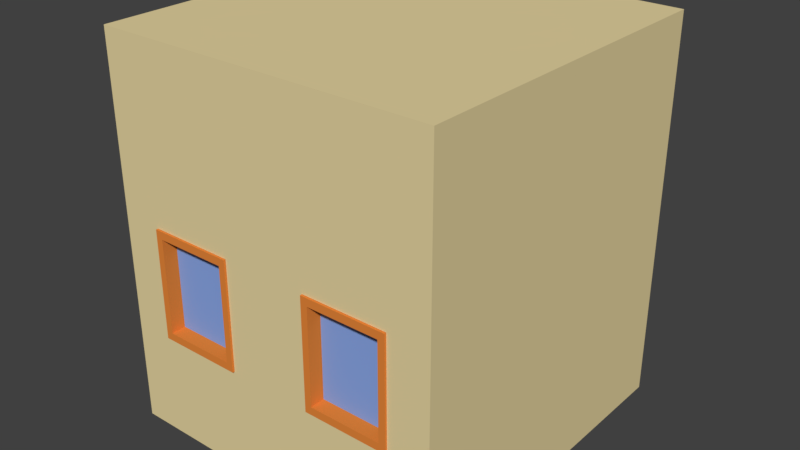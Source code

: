 # Source: room.blend  (saved by Blender 2.78.0; exported with 4.5.12 LTS)
import bpy
from mathutils import Matrix  # noqa: F401  (used for matrix-valued properties, if any)

bpy.ops.wm.read_factory_settings(use_empty=True)
scene = bpy.context.scene
scene.name = 'Scene'

# ---- collections
col_collection_1 = bpy.data.collections.new('Collection 1'); scene.collection.children.link(col_collection_1)

# ---- materials (node trees are filled in below, after node groups)
mat_material_001 = bpy.data.materials.new('Material.001')
mat_material_001.alpha_threshold = 0.0
mat_material_001.use_transparent_shadow = False
mat_material_001.diffuse_color = (0.8, 0.2428, 0.04352, 1.0)
mat_material_001.roughness = 0.5
mat_material_002 = bpy.data.materials.new('Material.002')
mat_material_002.alpha_threshold = 0.0
mat_material_002.use_transparent_shadow = False
mat_material_002.diffuse_color = (0.8, 0.6702, 0.3583, 1.0)
mat_material_002.roughness = 0.5
mat_material_003 = bpy.data.materials.new('Material.003')
mat_material_003.alpha_threshold = 0.0
mat_material_003.use_transparent_shadow = False
mat_material_003.diffuse_color = (0.2509, 0.386, 0.8, 1.0)
mat_material_003.roughness = 0.5

# ---- material node trees

# ---- world
world_world = bpy.data.worlds.new('World'); scene.world = world_world
world_world.color = (0.05088, 0.05088, 0.05088)
world_world.use_sun_shadow = False
world_world.sun_shadow_jitter_overblur = 0.0
world_world.cycles.sampling_method = 'MANUAL'

# ---- meshes
me_plane = bpy.data.meshes.new('Plane')
me_plane.from_pydata([(-1.8, 1.8, 0.0), (-1.82, 1.82, 0.03), (-1.82, 1.82, 0.0), (-1.81, 1.81, 0.02757), (0.0, 1.8, 0.0), (-5.397e-19, 1.81, 0.02757), (0.0, 1.82, 0.03), (0.0, 1.82, 0.0), (-1.8, 0.0, 0.0), (-1.81, 3.276e-10, 0.02756), (-1.82, 0.0, 0.03), (-1.82, 0.0, 0.0), (0.0, 0.0, 0.0), (-1.803, 0.0, 0.01537), (-1.803, 1.803, 0.01553), (0.0, 1.803, 0.01553), (-1.82, 0.0, 0.015), (-1.82, 1.82, 0.015), (0.0, 1.82, 0.015), (-2.0, 2.0, 1.3), (-2.0, 0.0, 2.5), (-2.0, 2.0, 2.5), (-2.0, 0.0, 0.0), (-2.0, 2.0, 0.0), (-1.01, 2.0, 1.95), (-1.513, 2.0, 1.3), (-1.513, 2.0, 1.95), (-0.5075, 2.0, 1.3), (-0.5075, 2.0, 1.95), (-0.305, 2.0, 1.3), (-0.305, 2.0, 1.95), (-1.615, 2.0, 1.3), (-1.615, 2.0, 1.95), (0.0, 2.0, 1.3), (0.0, 2.0, 1.95), (-1.82, 2.0, 1.3), (-1.82, 2.0, 0.65), (-1.513, 2.0, 0.65), (-0.5075, 2.0, 0.65), (-0.305, 2.0, 0.65), (-0.305, 2.0, 2.5), (0.0, 2.0, 2.5), (-0.305, 2.0, 0.0), (-1.615, 2.0, 0.65), (-1.513, 2.0, 2.5), (-1.513, 2.0, 0.0), (-1.01, 2.0, 0.65), (-1.01, 2.0, 2.5), (-0.5075, 2.0, 2.5), (-1.01, 2.0, 0.0), (-0.5075, 2.0, 0.0), (0.0, 2.0, 0.0), (0.0, 2.0, 0.65), (-1.82, 2.0, 1.95), (-1.82, 2.0, 2.5), (-1.615, 2.0, 2.5), (-1.82, 2.0, 0.0), (-1.615, 2.0, 0.0), (-1.01, 1.82, 0.65), (-0.5075, 1.82, 0.65), (-1.513, 1.82, 0.65), (-0.5075, 1.799, 1.3), (-1.513, 1.799, 1.3), (-1.01, 1.799, 1.95), (-0.5075, 1.799, 1.95), (-1.513, 1.799, 1.95), (-1.01, 1.799, 0.65), (-0.5075, 1.799, 0.65), (-1.513, 1.799, 0.65), (-0.5883, 1.799, 1.3), (-1.432, 1.799, 1.3), (-1.01, 1.799, 1.857), (-0.5883, 1.799, 1.857), (-1.432, 1.799, 1.857), (-1.01, 1.799, 0.7431), (-0.5883, 1.799, 0.7431), (-1.432, 1.799, 0.7431), (-0.5883, 2.024, 1.3), (-1.432, 2.024, 1.3), (-1.01, 2.024, 1.857), (-0.5883, 2.024, 1.857), (-1.432, 2.024, 1.857), (-1.01, 2.024, 0.7431), (-0.5883, 2.024, 0.7431), (-1.432, 2.024, 0.7431), (-0.5093, 2.024, 1.3), (-1.513, 2.024, 1.3), (-1.01, 2.024, 1.948), (-0.5093, 2.024, 1.948), (-1.513, 2.024, 1.948), (-1.01, 2.024, 0.652), (-0.5093, 2.024, 0.652), (-1.513, 2.024, 0.652), (-1.82, 1.82, 0.0), (0.0, 1.82, 0.0), (-1.82, 1.82, 2.5), (0.0, 1.82, 2.5), (-1.01, 1.82, 0.0), (-1.01, 1.82, 2.5), (-1.615, 1.82, 0.0), (-1.615, 1.82, 2.5), (-0.305, 1.82, 0.0), (-0.305, 1.82, 2.5), (-0.5075, 1.82, 0.0), (-0.5075, 1.82, 2.5), (-1.513, 1.82, 0.0), (-1.513, 1.82, 2.5), (-1.82, 1.82, 1.3), (0.0, 1.82, 1.3), (-1.615, 1.82, 1.3), (-0.305, 1.82, 1.3), (-0.5075, 1.82, 1.3), (-1.513, 1.82, 1.3), (-1.82, 1.82, 1.95), (0.0, 1.82, 1.95), (-1.01, 1.82, 1.95), (-1.615, 1.82, 1.95), (-0.305, 1.82, 1.95), (-0.5075, 1.82, 1.95), (-1.513, 1.82, 1.95), (0.0, 1.82, 0.65), (-1.01, 1.82, 0.65), (-1.615, 1.82, 0.65), (-0.305, 1.82, 0.65), (-0.5075, 1.82, 0.65), (-1.513, 1.82, 0.65), (-1.82, 1.82, 0.65), (-1.82, 2.0, 0.0), (-1.82, 0.0, 0.0), (-1.82, 2.0, 2.5), (-1.82, 0.0, 2.5), (-1.82, 2.0, 1.3), (-1.82, 0.0, 1.3), (-1.82, 2.0, 1.95), (-1.82, 0.0, 1.95), (-1.82, 2.0, 0.65), (-1.82, 0.0, 0.65), (-2.0, 0.0, 1.3), (-2.0, 2.0, 1.95), (-2.0, 0.0, 1.95), (-2.0, 2.0, 0.65), (-2.0, 0.0, 0.65), (-0.5093, 1.82, 1.3), (-1.513, 1.82, 1.3), (-1.01, 1.82, 1.948), (-0.5093, 1.82, 1.948), (-1.513, 1.82, 1.948), (-1.82, 2.0, -0.5756), (-1.82, 1.82, -0.5756), (-1.615, 1.82, -0.5756), (-1.615, 2.0, -0.5756), (-1.01, 2.0, -0.5756), (-1.513, 2.0, -0.5756), (-0.305, 2.0, -0.5756), (-0.5075, 2.0, -0.5756), (0.0, 2.0, -0.5756), (-0.5075, 1.82, -0.5756), (-1.01, 1.82, -0.5756), (-1.513, 1.82, -0.5756), (0.0, 1.82, -0.5756), (-0.305, 1.82, -0.5756), (-1.82, 2.0, -0.5756), (-1.82, 0.0, -0.5756), (-2.0, 2.0, -0.5756), (-2.0, 0.0, -0.5756), (-1.614, 1.852, 2.228), (-0.314, 1.852, 2.228), (-1.614, 1.852, 0.4277), (-0.314, 1.852, 0.4277), (-1.8, 1.8, 3.699), (-1.82, 1.82, 3.669), (-1.82, 1.82, 3.699), (-1.81, 1.81, 3.672), (0.0, 1.8, 3.699), (0.0, 1.81, 3.672), (0.0, 1.82, 3.669), (0.0, 1.82, 3.699), (-1.8, 0.0, 3.699), (-1.81, 0.0, 3.672), (-1.82, 0.0, 3.669), (-1.82, 0.0, 3.699), (-1.803, 0.0, 3.684), (-1.803, 1.803, 3.684), (0.0, 1.803, 3.684), (-1.82, 0.0, 3.684), (-1.82, 1.82, 3.684), (0.0, 1.82, 3.684), (-2.0, 2.0, 3.7), (0.0, 2.0, 3.7), (-2.0, 0.0, 3.7), (0.0, 0.0, 3.7), (0.0, 2.0, 3.973), (-2.0, 2.0, 3.973), (-2.0, 0.0, 3.973), (0.0, 0.0, 3.973), (-2.0, 0.0, 3.7), (-2.0, 2.0, 3.7), (-0.305, 2.0, 3.7), (0.0, 2.0, 3.7), (-1.513, 2.0, 3.7), (-1.01, 2.0, 3.7), (-0.5075, 2.0, 3.7), (-1.82, 2.0, 3.7), (-1.615, 2.0, 3.7), (-1.82, 1.82, 3.7), (0.0, 1.82, 3.7), (-1.01, 1.82, 3.7), (-1.615, 1.82, 3.7), (-0.305, 1.82, 3.7), (-0.5075, 1.82, 3.7), (-1.513, 1.82, 3.7), (-1.82, 2.0, 3.7), (-1.82, 0.0, 3.7)], [], [(14, 3, 9, 13), (3, 1, 10, 9), (17, 2, 11, 16), (15, 5, 3, 14), (5, 6, 1, 3), (18, 7, 2, 17), (12, 4, 0, 8), (4, 15, 14, 0), (0, 14, 13, 8), (6, 18, 17, 1), (1, 17, 16, 10), (44, 55, 203, 199), (54, 95, 204, 202), (45, 49, 151, 152), (115, 24, 28, 118), (49, 45, 37, 46), (42, 50, 38, 39), (51, 42, 39, 52), (146, 143, 62, 65), (45, 57, 43, 37), (50, 49, 46, 38), (57, 56, 36, 43), (142, 61, 67, 59), (31, 35, 53, 32), (25, 31, 32, 26), (145, 144, 63, 64), (33, 29, 30, 34), (29, 27, 28, 30), (43, 36, 35, 31), (59, 67, 66, 58), (37, 43, 31, 25), (52, 39, 29, 33), (39, 38, 27, 29), (24, 26, 44, 47), (30, 28, 48, 40), (34, 30, 40, 41), (26, 32, 55, 44), (28, 24, 47, 48), (32, 53, 54, 55), (144, 146, 65, 63), (58, 66, 68, 60), (143, 60, 68, 62), (145, 64, 61, 142), (64, 63, 71, 72), (66, 74, 76, 68), (62, 68, 76, 70), (64, 72, 69, 61), (63, 65, 73, 71), (67, 75, 74, 66), (61, 69, 75, 67), (65, 62, 70, 73), (75, 83, 82, 74), (69, 77, 83, 75), (73, 70, 78, 81), (72, 71, 79, 80), (74, 82, 84, 76), (70, 76, 84, 78), (72, 80, 77, 69), (71, 73, 81, 79), (79, 81, 89, 87), (83, 91, 90, 82), (77, 85, 91, 83), (81, 78, 86, 89), (80, 79, 87, 88), (82, 90, 92, 84), (78, 84, 92, 86), (80, 88, 85, 77), (116, 100, 95, 113), (118, 104, 98, 115), (119, 106, 100, 116), (114, 96, 102, 117), (117, 102, 104, 118), (115, 98, 106, 119), (123, 110, 111, 124), (120, 108, 110, 123), (125, 112, 109, 122), (122, 109, 107, 126), (110, 117, 118, 111), (108, 114, 117, 110), (112, 119, 116, 109), (109, 116, 113, 107), (99, 122, 126, 93), (103, 124, 121, 97), (105, 125, 122, 99), (94, 120, 123, 101), (101, 123, 124, 103), (97, 121, 125, 105), (133, 129, 130, 134), (135, 131, 132, 136), (131, 133, 134, 132), (127, 135, 136, 128), (120, 52, 33, 108), (95, 54, 53, 113), (113, 53, 35, 107), (128, 22, 164, 162), (94, 51, 52, 120), (114, 34, 41, 96), (129, 21, 196, 211), (94, 101, 160, 159), (111, 27, 38, 124), (102, 96, 205, 208), (107, 35, 36, 126), (125, 37, 25, 112), (108, 33, 34, 114), (126, 36, 56, 93), (23, 127, 161, 163), (55, 54, 202, 203), (124, 38, 46, 121), (119, 26, 24, 115), (118, 28, 27, 111), (127, 128, 162, 161), (112, 25, 26, 119), (130, 129, 211, 212), (121, 46, 37, 125), (42, 51, 155, 153), (138, 139, 20, 21), (140, 141, 137, 19), (19, 137, 139, 138), (23, 22, 141, 140), (20, 130, 212, 195), (134, 139, 137, 132), (132, 137, 141, 136), (133, 138, 21, 129), (130, 20, 139, 134), (127, 23, 140, 135), (97, 105, 158, 157), (131, 19, 138, 133), (135, 140, 19, 131), (136, 141, 22, 128), (85, 142, 59, 91), (89, 86, 143, 146), (88, 87, 144, 145), (90, 58, 60, 92), (86, 92, 60, 143), (88, 145, 142, 85), (87, 89, 146, 144), (91, 59, 58, 90), (148, 147, 150, 149), (158, 152, 151, 157), (157, 151, 154, 156), (149, 150, 152, 158), (160, 153, 155, 159), (156, 154, 153, 160), (162, 164, 163, 161), (103, 97, 157, 156), (22, 23, 163, 164), (56, 57, 150, 147), (57, 45, 152, 150), (51, 94, 159, 155), (101, 103, 156, 160), (50, 42, 153, 154), (93, 56, 147, 148), (105, 99, 149, 158), (99, 93, 148, 149), (49, 50, 154, 151), (165, 167, 168, 166), (182, 181, 178, 172), (172, 178, 179, 170), (185, 184, 180, 171), (183, 182, 172, 174), (174, 172, 170, 175), (186, 185, 171, 176), (173, 169, 182, 183), (169, 177, 181, 182), (175, 170, 185, 186), (170, 179, 184, 185), (190, 189, 187, 188), (194, 191, 192, 193), (190, 194, 193, 189), (189, 193, 192, 187), (188, 191, 194, 190), (187, 192, 191, 188), (207, 203, 202, 204), (208, 197, 201, 209), (206, 200, 199, 210), (209, 201, 200, 206), (210, 199, 203, 207), (205, 198, 197, 208), (211, 196, 195, 212), (98, 104, 209, 206), (40, 48, 201, 197), (21, 20, 195, 196), (96, 41, 198, 205), (104, 102, 208, 209), (48, 47, 200, 201), (100, 106, 210, 207), (41, 40, 197, 198), (95, 100, 207, 204), (106, 98, 206, 210), (47, 44, 199, 200)])
me_plane.polygons.foreach_set('material_index', [2, 2, 2, 2, 2, 2, 0, 2, 2, 2, 2, 1, 1, 1, 1, 1, 1, 1, 2, 1, 1, 1, 2, 1, 1, 2, 1, 1, 1, 2, 1, 1, 1, 1, 1, 1, 1, 1, 1, 2, 2, 2, 2, 2, 2, 2, 2, 2, 2, 2, 2, 2, 2, 2, 2, 2, 2, 2, 2, 2, 2, 2, 2, 2, 2, 2, 2, 1, 1, 1, 1, 1, 1, 1, 1, 1, 1, 1, 1, 1, 1, 1, 1, 1, 1, 1, 1, 1, 1, 1, 1, 1, 1, 1, 1, 1, 1, 1, 1, 1, 1, 1, 1, 1, 1, 1, 1, 1, 1, 1, 1, 1, 1, 1, 1, 1, 1, 1, 1, 1, 1, 1, 1, 1, 1, 1, 1, 1, 1, 2, 2, 2, 2, 2, 2, 2, 2, 1, 1, 1, 1, 1, 1, 1, 1, 1, 1, 1, 1, 1, 1, 1, 1, 1, 1, 3, 2, 2, 2, 2, 2, 2, 2, 2, 2, 2, 1, 1, 1, 1, 1, 1, 1, 1, 1, 1, 1, 1, 1, 1, 1, 1, 1, 1, 1, 1, 1, 1, 1, 1])
_uv = me_plane.uv_layers.new(name='UVMap')
_uv.uv.foreach_set('vector', [0.5302, 0.7909, 0.5179, 0.7664, 1.933, 0.7663, 1.933, 0.7908, 0.5179, 0.7664, 0.4939, 0.7417, 1.933, 0.7416, 1.933, 0.7663, 0.494, 0.7166, 0.4942, 0.6915, 1.933, 0.6915, 1.933, 0.7166, -0.9494, 0.7909, -0.9451, 0.7664, 0.4698, 0.7664, 0.4569, 0.7909, -0.9451, 0.7664, -0.9449, 0.7417, 0.4939, 0.7417, 0.4698, 0.7664, -0.9447, 0.7166, -0.9446, 0.6916, 0.4942, 0.6915, 0.494, 0.7166, 2.359, -1.397, 2.359, 2.359, -1.397, 2.359, -1.397, -1.397, -0.9459, 0.8153, -0.9494, 0.7909, 0.4569, 0.7909, 0.4525, 0.8153, 0.535, 0.8153, 0.5302, 0.7909, 1.933, 0.7908, 1.933, 0.8152, -0.9449, 0.7417, -0.9447, 0.7166, 0.494, 0.7166, 0.4939, 0.7417, 0.4939, 0.7417, 0.494, 0.7166, 1.933, 0.7166, 1.933, 0.7416, -0.1405, 1.894, -0.2699, 1.894, -0.2699, 3.408, -0.1405, 3.408, -0.5286, 1.894, -0.5286, 1.894, -0.5286, 3.408, -0.5286, 3.408, -0.1405, -1.261, 0.4936, -1.261, 0.4936, -1.988, -0.1405, -1.988, 0.4936, 1.2, 0.4936, 1.2, 1.128, 1.2, 1.128, 1.2, 0.4936, -1.261, -0.1405, -1.261, -0.1405, -0.441, 0.4936, -0.441, 1.383, -1.261, 1.128, -1.261, 1.128, -0.441, 1.383, -0.441, 1.768, -1.261, 1.383, -1.261, 1.383, -0.441, 1.768, -0.441, -0.6551, 1.456, -0.6548, 0.4397, -0.6262, 0.4397, -0.6265, 1.456, -0.1405, -1.261, -0.2699, -1.261, -0.2699, -0.441, -0.1405, -0.441, 1.128, -1.261, 0.4936, -1.261, 0.4936, -0.441, 1.128, -0.441, -0.2699, -1.261, -0.5286, -1.261, -0.5286, -0.441, -0.2699, -0.441, -0.1802, 0.4397, -0.1516, 0.4397, -0.1513, -0.5761, -0.1799, -0.5761, -0.2699, 0.3792, -0.5286, 0.3792, -0.5286, 1.2, -0.2699, 1.2, -0.1405, 0.3792, -0.2699, 0.3792, -0.2699, 1.2, -0.1405, 1.2, 1.655, 0.4926, 0.9745, 0.4926, 0.9745, 0.464, 1.655, 0.464, 1.768, 0.3792, 1.383, 0.3792, 1.383, 1.2, 1.768, 1.2, 1.383, 0.3792, 1.128, 0.3792, 1.128, 1.2, 1.383, 1.2, -0.2699, -0.441, -0.5286, -0.441, -0.5286, 0.3792, -0.2699, 0.3792, 1.655, -0.04211, 1.655, -0.07073, 0.9745, -0.07073, 0.9745, -0.04211, -0.1405, -0.441, -0.2699, -0.441, -0.2699, 0.3792, -0.1405, 0.3792, 1.768, -0.441, 1.383, -0.441, 1.383, 0.3792, 1.768, 0.3792, 1.383, -0.441, 1.128, -0.441, 1.128, 0.3792, 1.383, 0.3792, 0.4936, 1.2, -0.1405, 1.2, -0.1405, 1.894, 0.4936, 1.894, 1.383, 1.2, 1.128, 1.2, 1.128, 1.894, 1.383, 1.894, 1.768, 1.2, 1.383, 1.2, 1.383, 1.894, 1.768, 1.894, -0.1405, 1.2, -0.2699, 1.2, -0.2699, 1.894, -0.1405, 1.894, 1.128, 1.2, 0.4936, 1.2, 0.4936, 1.894, 1.128, 1.894, -0.2699, 1.2, -0.5286, 1.2, -0.5286, 1.894, -0.2699, 1.894, 0.9745, 0.4926, 0.2939, 0.4926, 0.2939, 0.464, 0.9745, 0.464, 0.9745, -0.04211, 0.9745, -0.07073, 0.2939, -0.07073, 0.2939, -0.04211, -0.6548, 0.4397, -0.6544, -0.5761, -0.6258, -0.5761, -0.6262, 0.4397, -0.1806, 1.456, -0.152, 1.456, -0.1516, 0.4397, -0.1802, 0.4397, 1.655, 0.464, 0.9745, 0.464, 0.9745, 0.3379, 1.546, 0.3379, 0.9745, -0.07073, 0.9745, -0.1969, 0.4034, -0.1969, 0.2939, -0.07073, -0.6262, 0.4397, -0.6258, -0.5761, -0.5164, -0.4499, -0.5167, 0.4398, -0.152, 1.456, -0.04247, 1.329, -0.04217, 0.4398, -0.1516, 0.4397, 0.9745, 0.464, 0.2939, 0.464, 0.4034, 0.3379, 0.9745, 0.3379, 1.655, -0.07073, 1.546, -0.1969, 0.9745, -0.1969, 0.9745, -0.07073, -0.1516, 0.4397, -0.04217, 0.4398, -0.04186, -0.4499, -0.1513, -0.5761, -0.6265, 1.456, -0.6262, 0.4397, -0.5167, 0.4398, -0.517, 1.329, 1.546, -0.1969, 1.546, -0.4526, 0.9745, -0.4526, 0.9745, -0.1969, -0.04217, 0.4398, 0.2136, 0.4398, 0.2139, -0.4498, -0.04186, -0.4499, -0.517, 1.329, -0.5167, 0.4398, -0.2609, 0.4398, -0.2613, 1.33, 1.546, 0.3379, 0.9745, 0.3379, 0.9745, 0.0821, 1.546, 0.0821, 0.9745, -0.1969, 0.9745, -0.4526, 0.4034, -0.4526, 0.4034, -0.1969, -0.5167, 0.4398, -0.5164, -0.4499, -0.2606, -0.4498, -0.2609, 0.4398, -0.04247, 1.329, 0.2133, 1.33, 0.2136, 0.4398, -0.04217, 0.4398, 0.9745, 0.3379, 0.4034, 0.3379, 0.4034, 0.0821, 0.9745, 0.0821, 0.9745, 0.0821, 0.4034, 0.0821, 0.3241, -0.04137, 0.9745, -0.04137, 1.546, -0.4526, 1.625, -0.5761, 0.9745, -0.5761, 0.9745, -0.4526, 0.2136, 0.4398, 0.2929, 0.4399, 0.2932, -0.5733, 0.2139, -0.4498, -0.2613, 1.33, -0.2609, 0.4398, -0.1817, 0.4399, -0.182, 1.453, 1.546, 0.0821, 0.9745, 0.0821, 0.9745, -0.04137, 1.625, -0.04137, 0.9745, -0.4526, 0.9745, -0.5761, 0.3241, -0.5761, 0.4034, -0.4526, -0.2609, 0.4398, -0.2606, -0.4498, -0.1813, -0.5733, -0.1817, 0.4399, 0.2133, 1.33, 0.2925, 1.453, 0.2929, 0.4399, 0.2136, 0.4398, -0.2699, 1.2, -0.2699, 1.894, -0.5286, 1.894, -0.5286, 1.2, 1.128, 1.2, 1.128, 1.894, 0.4936, 1.894, 0.4936, 1.2, -0.1405, 1.2, -0.1405, 1.894, -0.2699, 1.894, -0.2699, 1.2, 1.768, 1.2, 1.768, 1.894, 1.383, 1.894, 1.383, 1.2, 1.383, 1.2, 1.383, 1.894, 1.128, 1.894, 1.128, 1.2, 0.4936, 1.2, 0.4936, 1.894, -0.1405, 1.894, -0.1405, 1.2, 1.383, -0.441, 1.383, 0.3792, 1.128, 0.3792, 1.128, -0.441, 1.768, -0.441, 1.768, 0.3792, 1.383, 0.3792, 1.383, -0.441, -0.1405, -0.441, -0.1405, 0.3792, -0.2699, 0.3792, -0.2699, -0.441, -0.2699, -0.441, -0.2699, 0.3792, -0.5286, 0.3792, -0.5286, -0.441, 1.383, 0.3792, 1.383, 1.2, 1.128, 1.2, 1.128, 0.3792, 1.768, 0.3792, 1.768, 1.2, 1.383, 1.2, 1.383, 0.3792, -0.1405, 0.3792, -0.1405, 1.2, -0.2699, 1.2, -0.2699, 0.3792, -0.2699, 0.3792, -0.2699, 1.2, -0.5286, 1.2, -0.5286, 0.3792, -0.2699, -1.261, -0.2699, -0.441, -0.5286, -0.441, -0.5286, -1.261, 1.128, -1.261, 1.128, -0.441, 0.4936, -0.441, 0.4936, -1.261, -0.1405, -1.261, -0.1405, -0.441, -0.2699, -0.441, -0.2699, -1.261, 1.768, -1.261, 1.768, -0.441, 1.383, -0.441, 1.383, -1.261, 1.383, -1.261, 1.383, -0.441, 1.128, -0.441, 1.128, -1.261, 0.4936, -1.261, 0.4936, -0.441, -0.1405, -0.441, -0.1405, -1.261, 1.804, 1.2, 1.804, 1.894, -0.7194, 1.894, -0.7194, 1.2, 1.804, -0.441, 1.804, 0.3792, -0.7194, 0.3792, -0.7194, -0.441, 1.804, 0.3792, 1.804, 1.2, -0.7194, 1.2, -0.7194, 0.3792, 1.804, -1.261, 1.804, -0.441, -0.7194, -0.441, -0.7194, -1.261, 1.768, -0.441, 1.768, -0.441, 1.768, 0.3792, 1.768, 0.3792, -0.5286, 1.894, -0.5286, 1.894, -0.5286, 1.2, -0.5286, 1.2, -0.5286, 1.2, -0.5286, 1.2, -0.5286, 0.3792, -0.5286, 0.3792, -0.7194, -1.261, -0.7194, -1.261, -0.7194, -1.988, -0.7194, -1.988, 1.768, -1.261, 1.768, -1.261, 1.768, -0.441, 1.768, -0.441, 1.768, 1.2, 1.768, 1.2, 1.768, 1.894, 1.768, 1.894, 1.804, 1.894, 1.804, 1.894, 1.804, 3.408, 1.804, 3.408, 1.768, -1.261, 1.383, -1.261, 1.383, -1.988, 1.768, -1.988, 1.128, 0.3792, 1.128, 0.3792, 1.128, -0.441, 1.128, -0.441, 1.383, 1.894, 1.768, 1.894, 1.768, 3.408, 1.383, 3.408, -0.5286, 0.3792, -0.5286, 0.3792, -0.5286, -0.441, -0.5286, -0.441, -0.1405, -0.441, -0.1405, -0.441, -0.1405, 0.3792, -0.1405, 0.3792, 1.768, 0.3792, 1.768, 0.3792, 1.768, 1.2, 1.768, 1.2, -0.5286, -0.441, -0.5286, -0.441, -0.5286, -1.261, -0.5286, -1.261, 1.804, -1.261, 1.804, -1.261, 1.804, -1.988, 1.804, -1.988, -0.2699, 1.894, -0.5286, 1.894, -0.5286, 3.408, -0.2699, 3.408, 1.128, -0.441, 1.128, -0.441, 0.4936, -0.441, 0.4936, -0.441, -0.1405, 1.2, -0.1405, 1.2, 0.4936, 1.2, 0.4936, 1.2, 1.128, 1.2, 1.128, 1.2, 1.128, 0.3792, 1.128, 0.3792, 1.804, -1.261, -0.7194, -1.261, -0.7194, -1.988, 1.804, -1.988, -0.1405, 0.3792, -0.1405, 0.3792, -0.1405, 1.2, -0.1405, 1.2, -0.7194, 1.894, 1.804, 1.894, 1.804, 3.408, -0.7194, 3.408, 0.4936, -0.441, 0.4936, -0.441, -0.1405, -0.441, -0.1405, -0.441, 1.383, -1.261, 1.768, -1.261, 1.768, -1.988, 1.383, -1.988, 1.804, 1.2, -0.7194, 1.2, -0.7194, 1.894, 1.804, 1.894, 1.804, -0.441, -0.7194, -0.441, -0.7194, 0.3792, 1.804, 0.3792, 1.804, 0.3792, -0.7194, 0.3792, -0.7194, 1.2, 1.804, 1.2, 1.804, -1.261, -0.7194, -1.261, -0.7194, -0.441, 1.804, -0.441, -0.7194, 1.894, -0.7194, 1.894, -0.7194, 3.408, -0.7194, 3.408, -0.7194, 1.2, -0.7194, 1.2, -0.7194, 0.3792, -0.7194, 0.3792, -0.7194, 0.3792, -0.7194, 0.3792, -0.7194, -0.441, -0.7194, -0.441, 1.804, 1.2, 1.804, 1.2, 1.804, 1.894, 1.804, 1.894, -0.7194, 1.894, -0.7194, 1.894, -0.7194, 1.2, -0.7194, 1.2, 1.804, -1.261, 1.804, -1.261, 1.804, -0.441, 1.804, -0.441, 0.4936, -1.261, -0.1405, -1.261, -0.1405, -1.988, 0.4936, -1.988, 1.804, 0.3792, 1.804, 0.3792, 1.804, 1.2, 1.804, 1.2, 1.804, -0.441, 1.804, -0.441, 1.804, 0.3792, 1.804, 0.3792, -0.7194, -0.441, -0.7194, -0.441, -0.7194, -1.261, -0.7194, -1.261, 0.2929, 0.4399, 0.2929, 0.4399, 0.2932, -0.5733, 0.2932, -0.5733, -0.182, 1.453, -0.1817, 0.4399, -0.1817, 0.4399, -0.182, 1.453, 1.625, -0.04137, 0.9745, -0.04137, 0.9745, -0.04137, 1.625, -0.04137, 0.9745, -0.5761, 0.9745, -0.5761, 0.3241, -0.5761, 0.3241, -0.5761, -0.1817, 0.4399, -0.1813, -0.5733, -0.1813, -0.5733, -0.1817, 0.4399, 0.2925, 1.453, 0.2925, 1.453, 0.2929, 0.4399, 0.2929, 0.4399, 0.9745, -0.04137, 0.3241, -0.04137, 0.3241, -0.04137, 0.9745, -0.04137, 1.625, -0.5761, 1.625, -0.5761, 0.9745, -0.5761, 0.9745, -0.5761, -0.5286, -1.988, -0.5286, -1.988, -0.2699, -1.988, -0.2699, -1.988, -0.1405, -1.988, -0.1405, -1.988, 0.4936, -1.988, 0.4936, -1.988, 0.4936, -1.988, 0.4936, -1.988, 1.128, -1.988, 1.128, -1.988, -0.2699, -1.988, -0.2699, -1.988, -0.1405, -1.988, -0.1405, -1.988, 1.383, -1.988, 1.383, -1.988, 1.768, -1.988, 1.768, -1.988, 1.128, -1.988, 1.128, -1.988, 1.383, -1.988, 1.383, -1.988, -0.7194, -1.988, -0.7194, -1.988, 1.804, -1.988, 1.804, -1.988, 1.128, -1.261, 0.4936, -1.261, 0.4936, -1.988, 1.128, -1.988, -0.7194, -1.261, 1.804, -1.261, 1.804, -1.988, -0.7194, -1.988, -0.5286, -1.261, -0.2699, -1.261, -0.2699, -1.988, -0.5286, -1.988, -0.2699, -1.261, -0.1405, -1.261, -0.1405, -1.988, -0.2699, -1.988, 1.768, -1.261, 1.768, -1.261, 1.768, -1.988, 1.768, -1.988, 1.383, -1.261, 1.128, -1.261, 1.128, -1.988, 1.383, -1.988, 1.128, -1.261, 1.383, -1.261, 1.383, -1.988, 1.128, -1.988, -0.5286, -1.261, -0.5286, -1.261, -0.5286, -1.988, -0.5286, -1.988, -0.1405, -1.261, -0.2699, -1.261, -0.2699, -1.988, -0.1405, -1.988, -0.2699, -1.261, -0.5286, -1.261, -0.5286, -1.988, -0.2699, -1.988, 0.4936, -1.261, 1.128, -1.261, 1.128, -1.988, 0.4936, -1.988, 0.0, 0.0, 0.0, 0.0, 0.0, 0.0, 0.0, 0.0, 0.5302, 0.7909, 1.933, 0.7908, 1.933, 0.7663, 0.5179, 0.7664, 0.5179, 0.7664, 1.933, 0.7663, 1.933, 0.7416, 0.4939, 0.7417, 0.494, 0.7166, 1.933, 0.7166, 1.933, 0.6915, 0.4942, 0.6915, -0.9494, 0.7909, 0.4569, 0.7909, 0.4698, 0.7664, -0.9451, 0.7664, -0.9451, 0.7664, 0.4698, 0.7664, 0.4939, 0.7417, -0.9449, 0.7417, -0.9447, 0.7166, 0.494, 0.7166, 0.4942, 0.6915, -0.9446, 0.6916, -0.9459, 0.8153, 0.4525, 0.8153, 0.4569, 0.7909, -0.9494, 0.7909, 0.535, 0.8153, 1.933, 0.8152, 1.933, 0.7908, 0.5302, 0.7909, -0.9449, 0.7417, 0.4939, 0.7417, 0.494, 0.7166, -0.9447, 0.7166, 0.4939, 0.7417, 1.933, 0.7416, 1.933, 0.7166, 0.494, 0.7166, 4.17, -3.208, -3.208, -3.208, -3.208, 4.17, 4.17, 4.17, 1.79, -0.8274, 1.79, 1.79, -0.8274, 1.79, -0.8274, -0.8274, 1.79, -0.8274, 1.79, -0.8274, -0.8274, -0.8274, -0.8274, -0.8274, -0.8274, -0.8274, -0.8274, -0.8274, -0.8274, 1.79, -0.8274, 1.79, 1.79, 1.79, 1.79, 1.79, 1.79, -0.8274, 1.79, -0.8274, -0.8274, 1.79, -0.8274, 1.79, 1.79, 1.79, 1.79, 1.79, -0.2699, 3.408, -0.2699, 3.408, -0.5286, 3.408, -0.5286, 3.408, 1.383, 3.408, 1.383, 3.408, 1.128, 3.408, 1.128, 3.408, 0.4936, 3.408, 0.4936, 3.408, -0.1405, 3.408, -0.1405, 3.408, 1.128, 3.408, 1.128, 3.408, 0.4936, 3.408, 0.4936, 3.408, -0.1405, 3.408, -0.1405, 3.408, -0.2699, 3.408, -0.2699, 3.408, 1.768, 3.408, 1.768, 3.408, 1.383, 3.408, 1.383, 3.408, 1.804, 3.408, 1.804, 3.408, -0.7194, 3.408, -0.7194, 3.408, 0.4936, 1.894, 1.128, 1.894, 1.128, 3.408, 0.4936, 3.408, 1.383, 1.894, 1.128, 1.894, 1.128, 3.408, 1.383, 3.408, 1.804, 1.894, -0.7194, 1.894, -0.7194, 3.408, 1.804, 3.408, 1.768, 1.894, 1.768, 1.894, 1.768, 3.408, 1.768, 3.408, 1.128, 1.894, 1.383, 1.894, 1.383, 3.408, 1.128, 3.408, 1.128, 1.894, 0.4936, 1.894, 0.4936, 3.408, 1.128, 3.408, -0.2699, 1.894, -0.1405, 1.894, -0.1405, 3.408, -0.2699, 3.408, 1.768, 1.894, 1.383, 1.894, 1.383, 3.408, 1.768, 3.408, -0.5286, 1.894, -0.2699, 1.894, -0.2699, 3.408, -0.5286, 3.408, -0.1405, 1.894, 0.4936, 1.894, 0.4936, 3.408, -0.1405, 3.408, 0.4936, 1.894, -0.1405, 1.894, -0.1405, 3.408, 0.4936, 3.408])
me_plane.materials.append(mat_material_001)
me_plane.materials.append(mat_material_002)
me_plane.materials.append(mat_material_001)
me_plane.materials.append(mat_material_003)
me_plane.use_remesh_preserve_volume = False
me_plane.use_remesh_preserve_attributes = False
me_plane.use_mirror_vertex_groups = False
me_plane.update()

# ---- objects
ob_vr_demo_room = bpy.data.objects.new('VR-Demo-Room', me_plane)

# ---- transforms, parenting, visibility, modifiers, constraints
ob_vr_demo_room.location = (0.0, 0.0, 0.0)
ob_vr_demo_room.lineart.crease_threshold = 0.0
_m = ob_vr_demo_room.modifiers.new('Mirror', 'MIRROR')
_m.use_axis = (True, True, False)

# ---- collection membership
col_collection_1.objects.link(ob_vr_demo_room)

# ---- scene / render settings (as saved in the file)
scene.frame_start = 1; scene.frame_end = 250; scene.frame_set(1)
scene.render.engine = 'BLENDER_EEVEE_NEXT'
scene.render.resolution_percentage = 50
scene.render.dither_intensity = 0.0
scene.cycles.use_denoising = False
scene.cycles.samples = 128
scene.cycles.sampling_pattern = 'TABULATED_SOBOL'
scene.cycles.light_sampling_threshold = 0.0
scene.cycles.use_adaptive_sampling = False
scene.cycles.use_light_tree = False
scene.cycles.blur_glossy = 0.0
scene.cycles.sample_clamp_indirect = 0.0
scene.view_settings.view_transform = 'Standard'
bpy.context.view_layer.update()

# ---- added for rendering (the .blend has no active camera and no usable light): camera, sun
cam_auto = bpy.data.cameras.new('AutoCamera')
cam_auto.lens = 50.0
cam_auto.sensor_width = 36.0
cam_auto.clip_end = 1000.0
ob_auto_camera = bpy.data.objects.new('AutoCamera', cam_auto)
scene.collection.objects.link(ob_auto_camera)
ob_auto_camera.location = (6.74046, -8.08855, 7.09093)
ob_auto_camera.rotation_euler = (1.09748, -7.21219e-08, 0.694738)
scene.camera = ob_auto_camera
light_auto_sun = bpy.data.lights.new('AutoSun', 'SUN')
light_auto_sun.energy = 3.0
light_auto_sun.angle = 0.0523599
ob_auto_sun = bpy.data.objects.new('AutoSun', light_auto_sun)
scene.collection.objects.link(ob_auto_sun)
ob_auto_sun.rotation_euler = (0.872665, 0.174533, 0.523599)
bpy.context.view_layer.update()
